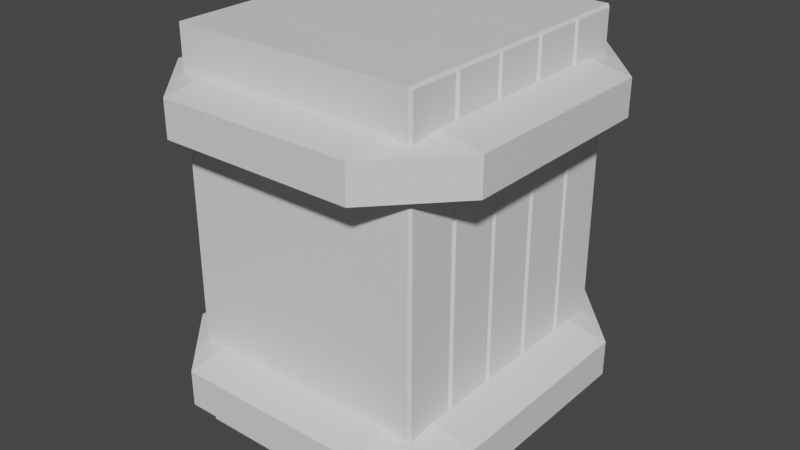 # Source: Bibloo.blend  (saved by Blender 2.81.16; exported with 4.5.12 LTS)
import bpy
from mathutils import Matrix  # noqa: F401  (used for matrix-valued properties, if any)

bpy.ops.wm.read_factory_settings(use_empty=True)
scene = bpy.context.scene
scene.name = 'Scene'

# ---- collections
col_collection = bpy.data.collections.new('Collection'); scene.collection.children.link(col_collection)

# ---- materials (node trees are filled in below, after node groups)
mat_material_006 = bpy.data.materials.new('Material.006')
mat_material_006.use_transparent_shadow = False
mat_material_005 = bpy.data.materials.new('Material.005')
mat_material_005.use_transparent_shadow = False

# ---- material node trees
mat_material_006.use_nodes = True; mat_material_006.node_tree.nodes.clear()
_N = mat_material_006.node_tree.nodes; _L = mat_material_006.node_tree.links
n0 = _N.new('ShaderNodeOutputMaterial'); n0.name = 'Material Output'; n0.location = (300, 300)
n1 = _N.new('ShaderNodeBsdfPrincipled'); n1.name = 'Principled BSDF'; n1.location = (10, 300)
n1.distribution = 'GGX'
n1.subsurface_method = 'BURLEY'
n1.inputs[3].default_value = 1.45
n1.inputs[27].default_value = (0.0, 0.0, 0.0, 1.0)
n1.inputs[28].default_value = 1.0
_L.new(n1.outputs[0], n0.inputs[0])
n0.is_active_output = True
mat_material_005.use_nodes = True; mat_material_005.node_tree.nodes.clear()
_N = mat_material_005.node_tree.nodes; _L = mat_material_005.node_tree.links
n0 = _N.new('ShaderNodeOutputMaterial'); n0.name = 'Material Output'; n0.location = (300, 300)
n1 = _N.new('ShaderNodeBsdfPrincipled'); n1.name = 'Principled BSDF'; n1.location = (10, 300)
n1.distribution = 'GGX'
n1.subsurface_method = 'BURLEY'
n1.inputs[3].default_value = 1.45
n1.inputs[27].default_value = (0.0, 0.0, 0.0, 1.0)
n1.inputs[28].default_value = 1.0
_L.new(n1.outputs[0], n0.inputs[0])
n0.is_active_output = True

# ---- world
world_world = bpy.data.worlds.new('World'); scene.world = world_world
world_world.use_nodes = True; world_world.node_tree.nodes.clear()
_N = world_world.node_tree.nodes; _L = world_world.node_tree.links
n0 = _N.new('ShaderNodeOutputWorld'); n0.name = 'World Output'; n0.location = (300, 300)
n1 = _N.new('ShaderNodeBackground'); n1.name = 'Background'; n1.location = (10, 300)
n1.inputs[0].default_value = (0.05088, 0.05088, 0.05088, 1.0)
_L.new(n1.outputs[0], n0.inputs[0])
n0.is_active_output = True
world_world.color = (0.05088, 0.05088, 0.05088)
world_world.use_sun_shadow = False
world_world.sun_shadow_jitter_overblur = 0.0

# ---- meshes
me_cube_010 = bpy.data.meshes.new('Cube.010')
me_cube_010.from_pydata([(-1.37, -1.405, 1.367), (-1.37, -2.373, 1.533), (-2.338, -1.405, 1.533), (-1.37, -2.373, 2.014), (-1.37, -1.405, 2.18), (-2.338, -1.405, 2.014), (-1.37, 1.401, 1.367), (-2.338, 1.401, 1.533), (-1.37, 2.369, 1.533), (-1.37, 1.401, 2.18), (-1.37, 2.369, 2.014), (-2.338, 1.401, 2.014), (1.436, -1.405, 1.367), (2.404, -1.405, 1.533), (1.436, -2.373, 1.533), (1.436, -1.405, 2.18), (1.436, -2.373, 2.014), (2.404, -1.405, 2.014), (1.436, 1.401, 1.367), (1.436, 2.369, 1.533), (2.404, 1.401, 1.533), (1.436, 1.401, 2.18), (2.404, 1.401, 2.014), (1.436, 2.369, 2.014), (-1.37, -1.405, -2.144), (-1.37, -2.373, -1.978), (-2.338, -1.405, -1.978), (-1.37, -2.373, -1.497), (-1.37, -1.405, -1.332), (-2.338, -1.405, -1.497), (-1.37, 1.401, -2.144), (-2.338, 1.401, -1.978), (-1.37, 2.369, -1.978), (-1.37, 1.401, -1.332), (-1.37, 2.369, -1.497), (-2.338, 1.401, -1.497), (1.436, -1.405, -2.144), (2.404, -1.405, -1.978), (1.436, -2.373, -1.978), (1.436, -1.405, -1.332), (1.436, -2.373, -1.497), (2.404, -1.405, -1.497), (1.436, 1.401, -2.144), (1.436, 2.369, -1.978), (2.404, 1.401, -1.978), (1.436, 1.401, -1.332), (2.404, 1.401, -1.497), (1.436, 2.369, -1.497), (-1.907, -0.9059, 2.484), (-1.72, -1.08, 2.658), (-1.907, -0.9059, -2.506), (-1.72, -1.08, -2.68), (-1.907, 0.1833, 2.484), (-1.72, 0.3572, 2.658), (-1.72, 0.3572, -2.68), (-1.907, 0.1833, -2.506), (-1.907, -0.1873, 2.484), (-1.72, -0.3613, 2.658), (-1.907, -0.1873, -2.506), (-1.72, -0.3613, -2.68), (-1.72, 1.09, -2.68), (-1.907, 1.264, -2.506), (-1.72, 1.09, 2.658), (-1.907, 1.264, 2.484), (-1.907, 1.635, -2.506), (-1.72, 1.809, -2.68), (-1.72, 1.809, 2.658), (-1.907, 1.635, 2.484), (-1.72, 0.3652, -2.68), (-1.907, 0.5392, -2.506), (-1.72, 0.3652, 2.658), (-1.907, 0.5392, 2.484), (-1.907, 0.9098, -2.506), (-1.72, 1.084, -2.68), (-1.72, 1.084, 2.658), (-1.907, 0.9098, 2.484), (1.792, 1.123, -2.647), (1.756, 1.09, -2.68), (1.756, 1.09, 2.658), (1.792, 1.123, 2.625), (1.792, 1.776, -2.647), (1.756, 1.809, -2.68), (1.756, 1.809, 2.658), (1.792, 1.776, 2.625), (1.792, 0.3982, -2.647), (1.756, 0.3652, -2.68), (1.756, 0.3652, 2.658), (1.792, 0.3982, 2.625), (1.792, 1.051, -2.647), (1.756, 1.084, -2.68), (1.756, 1.084, 2.658), (1.792, 1.051, 2.625), (-1.907, -0.5353, -2.506), (-1.72, -0.3613, -2.68), (-1.72, -0.3613, 2.658), (-1.907, -0.5353, 2.484), (-1.72, -1.805, -2.68), (-1.907, -1.631, -2.506), (-1.72, -1.805, 2.658), (-1.907, -1.631, 2.484), (-1.907, -1.26, -2.506), (-1.72, -1.087, -2.68), (-1.72, -1.087, 2.658), (-1.907, -1.26, 2.484), (1.792, -0.3283, -2.647), (1.756, -0.3613, -2.68), (1.756, -0.3613, 2.658), (1.792, -0.3283, 2.625), (1.792, 0.3243, -2.647), (1.756, 0.3572, -2.68), (1.756, 0.3572, 2.658), (1.792, 0.3243, 2.625), (1.792, -1.047, -2.647), (1.756, -1.08, -2.68), (1.756, -1.08, 2.658), (1.792, -1.047, 2.625), (1.792, -0.3943, -2.647), (1.756, -0.3613, -2.68), (1.756, -0.3613, 2.658), (1.792, -0.3943, 2.625), (1.792, -1.772, -2.647), (1.756, -1.805, -2.68), (1.756, -1.805, 2.658), (1.792, -1.772, 2.625), (1.792, -1.119, -2.647), (1.756, -1.087, -2.68), (1.756, -1.087, 2.658), (1.792, -1.119, 2.625)], [], [(14, 16, 3, 1), (20, 22, 17, 13), (21, 9, 4, 15), (2, 5, 11, 7), (8, 10, 23, 19), (0, 1, 2), (3, 4, 5), (6, 7, 8), (9, 10, 11), (12, 13, 14), (15, 16, 17), (18, 19, 20), (21, 22, 23), (6, 0, 2, 7), (1, 3, 5, 2), (4, 9, 11, 5), (10, 8, 7, 11), (18, 6, 8, 19), (9, 21, 23, 10), (22, 20, 19, 23), (12, 18, 20, 13), (21, 15, 17, 22), (16, 14, 13, 17), (0, 12, 14, 1), (15, 4, 3, 16), (6, 18, 12, 0), (38, 40, 27, 25), (44, 46, 41, 37), (45, 33, 28, 39), (26, 29, 35, 31), (32, 34, 47, 43), (24, 25, 26), (27, 28, 29), (30, 31, 32), (33, 34, 35), (36, 37, 38), (39, 40, 41), (42, 43, 44), (45, 46, 47), (30, 24, 26, 31), (25, 27, 29, 26), (28, 33, 35, 29), (34, 32, 31, 35), (42, 30, 32, 43), (33, 45, 47, 34), (46, 44, 43, 47), (36, 42, 44, 37), (45, 39, 41, 46), (40, 38, 37, 41), (24, 36, 38, 25), (39, 28, 27, 40), (30, 42, 36, 24), (82, 66, 62, 78), (80, 83, 79, 76), (65, 81, 77, 60), (90, 74, 70, 86), (77, 78, 62, 60), (65, 66, 82, 81), (61, 63, 67, 64), (88, 91, 87, 84), (73, 89, 85, 68), (85, 86, 70, 68), (73, 74, 90, 89), (69, 71, 75, 72), (110, 53, 57, 106), (65, 60, 61, 64), (60, 62, 63, 61), (62, 66, 67, 63), (66, 65, 64, 67), (73, 68, 69, 72), (68, 70, 71, 69), (70, 74, 75, 71), (74, 73, 72, 75), (83, 80, 81, 82), (77, 81, 80, 76), (82, 78, 79, 83), (78, 77, 76, 79), (91, 88, 89, 90), (85, 89, 88, 84), (90, 86, 87, 91), (86, 85, 84, 87), (118, 94, 49, 114), (105, 106, 57, 59), (54, 53, 110, 109), (58, 56, 52, 55), (116, 119, 115, 112), (93, 117, 113, 51), (126, 102, 98, 122), (113, 114, 49, 51), (93, 94, 118, 117), (50, 48, 95, 92), (124, 127, 123, 120), (101, 125, 121, 96), (121, 122, 98, 96), (101, 102, 126, 125), (97, 99, 103, 100), (54, 59, 58, 55), (59, 57, 56, 58), (57, 53, 52, 56), (53, 54, 55, 52), (93, 51, 50, 92), (51, 49, 48, 50), (49, 94, 95, 48), (94, 93, 92, 95), (101, 96, 97, 100), (96, 98, 99, 97), (98, 102, 103, 99), (102, 101, 100, 103), (108, 111, 107, 104), (111, 108, 109, 110), (105, 109, 108, 104), (110, 106, 107, 111), (106, 105, 104, 107), (119, 116, 117, 118), (113, 117, 116, 112), (118, 114, 115, 119), (114, 113, 112, 115), (127, 124, 125, 126), (121, 125, 124, 120), (126, 122, 123, 127), (122, 121, 120, 123), (54, 109, 105, 59)])
me_cube_010.polygons.foreach_set('material_index', [0, 0, 0, 0, 0, 0, 0, 0, 0, 0, 0, 0, 0, 0, 0, 0, 0, 0, 0, 0, 0, 0, 0, 0, 0, 0, 0, 0, 0, 0, 0, 0, 0, 0, 0, 0, 0, 0, 0, 0, 0, 0, 0, 0, 0, 0, 0, 0, 0, 0, 0, 0, 1, 1, 1, 1, 1, 1, 1, 1, 1, 1, 1, 1, 1, 1, 1, 1, 1, 1, 1, 1, 1, 1, 1, 1, 1, 1, 1, 1, 1, 1, 1, 1, 1, 1, 1, 1, 1, 1, 1, 1, 1, 1, 1, 1, 1, 1, 1, 1, 1, 1, 1, 1, 1, 1, 1, 1, 1, 1, 1, 1, 1, 1, 1, 1, 1, 1, 1, 1, 1, 1])
_uv = me_cube_010.uv_layers.new(name='UVMap')
_uv.uv.foreach_set('vector', [0.426, 0.801, 0.574, 0.801, 0.574, 0.949, 0.426, 0.949, 0.426, 0.551, 0.574, 0.551, 0.574, 0.699, 0.426, 0.699, 0.676, 0.551, 0.824, 0.551, 0.824, 0.699, 0.676, 0.699, 0.426, 0.05103, 0.574, 0.05103, 0.574, 0.199, 0.426, 0.199, 0.426, 0.301, 0.574, 0.301, 0.574, 0.449, 0.426, 0.449, 0.176, 0.699, 0.176, 0.75, 0.125, 0.699, 0.574, 0.949, 0.625, 0.949, 0.574, 1.0, 0.176, 0.551, 0.125, 0.551, 0.176, 0.5, 0.824, 0.551, 0.824, 0.5, 0.875, 0.551, 0.324, 0.699, 0.375, 0.699, 0.324, 0.75, 0.676, 0.699, 0.676, 0.75, 0.625, 0.699, 0.324, 0.551, 0.324, 0.5, 0.375, 0.551, 0.676, 0.551, 0.625, 0.551, 0.676, 0.5, 0.176, 0.551, 0.176, 0.699, 0.125, 0.699, 0.125, 0.551, 0.426, 0.949, 0.574, 0.949, 0.574, 1.0, 0.426, 1.0, 0.824, 0.699, 0.824, 0.551, 0.875, 0.551, 0.875, 0.699, 0.574, 0.301, 0.426, 0.301, 0.426, 0.199, 0.574, 0.199, 0.324, 0.551, 0.176, 0.551, 0.176, 0.5, 0.324, 0.5, 0.824, 0.551, 0.676, 0.551, 0.676, 0.5, 0.824, 0.5, 0.574, 0.551, 0.426, 0.551, 0.426, 0.449, 0.574, 0.449, 0.324, 0.699, 0.324, 0.551, 0.426, 0.551, 0.426, 0.699, 0.676, 0.551, 0.676, 0.699, 0.574, 0.699, 0.574, 0.551, 0.574, 0.801, 0.426, 0.801, 0.426, 0.699, 0.574, 0.699, 0.176, 0.699, 0.324, 0.699, 0.324, 0.75, 0.176, 0.75, 0.676, 0.699, 0.824, 0.699, 0.824, 0.75, 0.676, 0.75, 0.176, 0.551, 0.324, 0.551, 0.324, 0.699, 0.176, 0.699, 0.426, 0.801, 0.574, 0.801, 0.574, 0.949, 0.426, 0.949, 0.426, 0.551, 0.574, 0.551, 0.574, 0.699, 0.426, 0.699, 0.676, 0.551, 0.824, 0.551, 0.824, 0.699, 0.676, 0.699, 0.426, 0.05103, 0.574, 0.05103, 0.574, 0.199, 0.426, 0.199, 0.426, 0.301, 0.574, 0.301, 0.574, 0.449, 0.426, 0.449, 0.176, 0.699, 0.176, 0.75, 0.125, 0.699, 0.574, 0.949, 0.625, 0.949, 0.574, 1.0, 0.176, 0.551, 0.125, 0.551, 0.176, 0.5, 0.824, 0.551, 0.824, 0.5, 0.875, 0.551, 0.324, 0.699, 0.375, 0.699, 0.324, 0.75, 0.676, 0.699, 0.676, 0.75, 0.625, 0.699, 0.324, 0.551, 0.324, 0.5, 0.375, 0.551, 0.676, 0.551, 0.625, 0.551, 0.676, 0.5, 0.176, 0.551, 0.176, 0.699, 0.125, 0.699, 0.125, 0.551, 0.426, 0.949, 0.574, 0.949, 0.574, 1.0, 0.426, 1.0, 0.824, 0.699, 0.824, 0.551, 0.875, 0.551, 0.875, 0.699, 0.574, 0.301, 0.426, 0.301, 0.426, 0.199, 0.574, 0.199, 0.324, 0.551, 0.176, 0.551, 0.176, 0.5, 0.324, 0.5, 0.824, 0.551, 0.676, 0.551, 0.676, 0.5, 0.824, 0.5, 0.574, 0.551, 0.426, 0.551, 0.426, 0.449, 0.574, 0.449, 0.324, 0.699, 0.324, 0.551, 0.426, 0.551, 0.426, 0.699, 0.676, 0.551, 0.676, 0.699, 0.574, 0.699, 0.574, 0.551, 0.574, 0.801, 0.426, 0.801, 0.426, 0.699, 0.574, 0.699, 0.176, 0.699, 0.324, 0.699, 0.324, 0.75, 0.176, 0.75, 0.676, 0.699, 0.824, 0.699, 0.824, 0.75, 0.676, 0.75, 0.176, 0.551, 0.324, 0.551, 0.324, 0.699, 0.176, 0.699, 0.6274, 0.5, 0.8624, 0.5, 0.8624, 0.75, 0.6274, 0.75, 0.3765, 0.5115, 0.6235, 0.5115, 0.6235, 0.7385, 0.3765, 0.7385, 0.1376, 0.5, 0.3726, 0.5, 0.3726, 0.75, 0.1376, 0.75, 0.6274, 0.5, 0.8624, 0.5, 0.8624, 0.75, 0.6274, 0.75, 0.375, 0.7524, 0.625, 0.7524, 0.625, 0.9874, 0.375, 0.9874, 0.375, 0.2626, 0.625, 0.2626, 0.625, 0.4976, 0.375, 0.4976, 0.3831, 0.06053, 0.6169, 0.06053, 0.6169, 0.1895, 0.3831, 0.1895, 0.3765, 0.5115, 0.6235, 0.5115, 0.6235, 0.7385, 0.3765, 0.7385, 0.1376, 0.5, 0.3726, 0.5, 0.3726, 0.75, 0.1376, 0.75, 0.375, 0.7524, 0.625, 0.7524, 0.625, 0.9874, 0.375, 0.9874, 0.375, 0.2626, 0.625, 0.2626, 0.625, 0.4976, 0.375, 0.4976, 0.3831, 0.06053, 0.6169, 0.06053, 0.6169, 0.1895, 0.3831, 0.1895, 0.6274, 0.5, 0.8624, 0.5, 0.8624, 0.75, 0.6274, 0.75, 0.1376, 0.5, 0.1376, 0.75, 0.125, 0.6895, 0.125, 0.5605, 0.375, 0.9874, 0.625, 0.9874, 0.6169, 1.0, 0.3831, 1.0, 0.8624, 0.75, 0.8624, 0.5, 0.875, 0.5605, 0.875, 0.6895, 0.625, 0.2626, 0.375, 0.2626, 0.3831, 0.1895, 0.6169, 0.1895, 0.1376, 0.5, 0.1376, 0.75, 0.125, 0.6895, 0.125, 0.5605, 0.375, 0.9874, 0.625, 0.9874, 0.6169, 1.0, 0.3831, 1.0, 0.8624, 0.75, 0.8624, 0.5, 0.875, 0.5605, 0.875, 0.6895, 0.625, 0.2626, 0.375, 0.2626, 0.3831, 0.1895, 0.6169, 0.1895, 0.6235, 0.5115, 0.3765, 0.5115, 0.375, 0.4976, 0.625, 0.4976, 0.3726, 0.75, 0.3726, 0.5, 0.3765, 0.5115, 0.3765, 0.7385, 0.6274, 0.5, 0.6274, 0.75, 0.6235, 0.7385, 0.6235, 0.5115, 0.625, 0.7524, 0.375, 0.7524, 0.3765, 0.7385, 0.6235, 0.7385, 0.6235, 0.5115, 0.3765, 0.5115, 0.375, 0.4976, 0.625, 0.4976, 0.3726, 0.75, 0.3726, 0.5, 0.3765, 0.5115, 0.3765, 0.7385, 0.6274, 0.5, 0.6274, 0.75, 0.6235, 0.7385, 0.6235, 0.5115, 0.625, 0.7524, 0.375, 0.7524, 0.3765, 0.7385, 0.6235, 0.7385, 0.6274, 0.5, 0.8624, 0.5, 0.8624, 0.75, 0.6274, 0.75, 0.375, 0.7524, 0.625, 0.7524, 0.625, 0.9874, 0.375, 0.9874, 0.375, 0.2626, 0.625, 0.2626, 0.625, 0.4976, 0.375, 0.4976, 0.3831, 0.06053, 0.6169, 0.06053, 0.6169, 0.1895, 0.3831, 0.1895, 0.3765, 0.5115, 0.6235, 0.5115, 0.6235, 0.7385, 0.3765, 0.7385, 0.1376, 0.5, 0.3726, 0.5, 0.3726, 0.75, 0.1376, 0.75, 0.6274, 0.5, 0.8624, 0.5, 0.8624, 0.75, 0.6274, 0.75, 0.375, 0.7524, 0.625, 0.7524, 0.625, 0.9874, 0.375, 0.9874, 0.375, 0.2626, 0.625, 0.2626, 0.625, 0.4976, 0.375, 0.4976, 0.3831, 0.06053, 0.6169, 0.06053, 0.6169, 0.1895, 0.3831, 0.1895, 0.3765, 0.5115, 0.6235, 0.5115, 0.6235, 0.7385, 0.3765, 0.7385, 0.1376, 0.5, 0.3726, 0.5, 0.3726, 0.75, 0.1376, 0.75, 0.375, 0.7524, 0.625, 0.7524, 0.625, 0.9874, 0.375, 0.9874, 0.375, 0.2626, 0.625, 0.2626, 0.625, 0.4976, 0.375, 0.4976, 0.3831, 0.06053, 0.6169, 0.06053, 0.6169, 0.1895, 0.3831, 0.1895, 0.1376, 0.5, 0.1376, 0.75, 0.125, 0.6895, 0.125, 0.5605, 0.375, 0.9874, 0.625, 0.9874, 0.6169, 1.0, 0.3831, 1.0, 0.8624, 0.75, 0.8624, 0.5, 0.875, 0.5605, 0.875, 0.6895, 0.625, 0.2626, 0.375, 0.2626, 0.3831, 0.1895, 0.6169, 0.1895, 0.1376, 0.5, 0.1376, 0.75, 0.125, 0.6895, 0.125, 0.5605, 0.375, 0.9874, 0.625, 0.9874, 0.6169, 1.0, 0.3831, 1.0, 0.8624, 0.75, 0.8624, 0.5, 0.875, 0.5605, 0.875, 0.6895, 0.625, 0.2626, 0.375, 0.2626, 0.3831, 0.1895, 0.6169, 0.1895, 0.1376, 0.5, 0.1376, 0.75, 0.125, 0.6895, 0.125, 0.5605, 0.375, 0.9874, 0.625, 0.9874, 0.6169, 1.0, 0.3831, 1.0, 0.8624, 0.75, 0.8624, 0.5, 0.875, 0.5605, 0.875, 0.6895, 0.625, 0.2626, 0.375, 0.2626, 0.3831, 0.1895, 0.6169, 0.1895, 0.3765, 0.5115, 0.6235, 0.5115, 0.6235, 0.7385, 0.3765, 0.7385, 0.6235, 0.5115, 0.3765, 0.5115, 0.375, 0.4976, 0.625, 0.4976, 0.3726, 0.75, 0.3726, 0.5, 0.3765, 0.5115, 0.3765, 0.7385, 0.6274, 0.5, 0.6274, 0.75, 0.6235, 0.7385, 0.6235, 0.5115, 0.625, 0.7524, 0.375, 0.7524, 0.3765, 0.7385, 0.6235, 0.7385, 0.6235, 0.5115, 0.3765, 0.5115, 0.375, 0.4976, 0.625, 0.4976, 0.3726, 0.75, 0.3726, 0.5, 0.3765, 0.5115, 0.3765, 0.7385, 0.6274, 0.5, 0.6274, 0.75, 0.6235, 0.7385, 0.6235, 0.5115, 0.625, 0.7524, 0.375, 0.7524, 0.3765, 0.7385, 0.6235, 0.7385, 0.6235, 0.5115, 0.3765, 0.5115, 0.375, 0.4976, 0.625, 0.4976, 0.3726, 0.75, 0.3726, 0.5, 0.3765, 0.5115, 0.3765, 0.7385, 0.6274, 0.5, 0.6274, 0.75, 0.6235, 0.7385, 0.6235, 0.5115, 0.625, 0.7524, 0.375, 0.7524, 0.3765, 0.7385, 0.6235, 0.7385, 0.1376, 0.5, 0.3726, 0.5, 0.3726, 0.75, 0.1376, 0.75])
me_cube_010.materials.append(mat_material_006)
me_cube_010.materials.append(mat_material_005)
me_cube_010.use_remesh_fix_poles = True
me_cube_010.use_remesh_preserve_attributes = False
me_cube_010.use_mirror_vertex_groups = False
me_cube_010.update()

# ---- objects
ob_cube_001 = bpy.data.objects.new('Cube.001', me_cube_010)

# ---- transforms, parenting, visibility, modifiers, constraints
ob_cube_001.location = (-0.6655, -1.527, 1.68)
ob_cube_001.scale = (0.9295, 1.0, 1.0)
ob_cube_001.lineart.crease_threshold = 0.0

# ---- collection membership
col_collection.objects.link(ob_cube_001)

# ---- scene / render settings (as saved in the file)
scene.frame_start = 1; scene.frame_end = 250; scene.frame_set(1)
scene.render.engine = 'BLENDER_EEVEE_NEXT'
scene.cycles.use_denoising = False
scene.cycles.samples = 128
scene.cycles.sampling_pattern = 'TABULATED_SOBOL'
scene.cycles.use_adaptive_sampling = False
scene.cycles.use_light_tree = False
scene.view_settings.view_transform = 'Filmic'
bpy.context.view_layer.update()

# ---- added for rendering (the .blend has no active camera and no usable light): camera, sun
cam_auto = bpy.data.cameras.new('AutoCamera')
cam_auto.lens = 50.0
cam_auto.sensor_width = 36.0
cam_auto.clip_end = 1000.0
ob_auto_camera = bpy.data.objects.new('AutoCamera', cam_auto)
scene.collection.objects.link(ob_auto_camera)
ob_auto_camera.location = (7.128, -10.8447, 7.87899)
ob_auto_camera.rotation_euler = (1.09748, -7.21219e-08, 0.694738)
scene.camera = ob_auto_camera
light_auto_sun = bpy.data.lights.new('AutoSun', 'SUN')
light_auto_sun.energy = 3.0
light_auto_sun.angle = 0.0523599
ob_auto_sun = bpy.data.objects.new('AutoSun', light_auto_sun)
scene.collection.objects.link(ob_auto_sun)
ob_auto_sun.rotation_euler = (0.872665, 0.174533, 0.523599)
bpy.context.view_layer.update()
